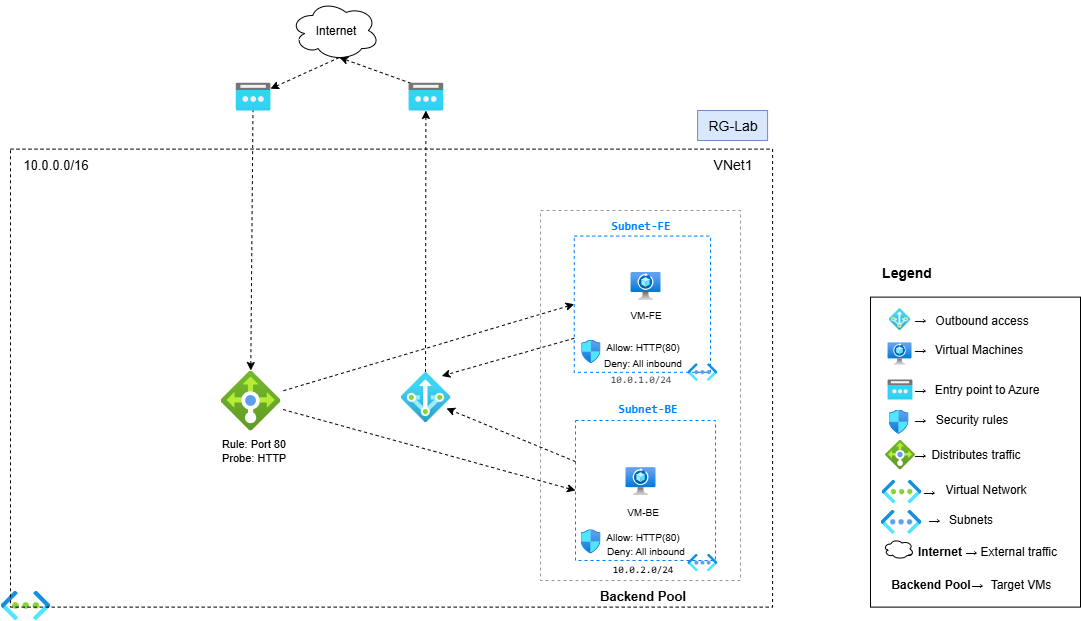

The diagram above was exported from draw.io. Its source (the exported page's mxGraphModel, read from the mxfile embedded in the PNG):
<mxGraphModel dx="772" dy="3849" grid="1" gridSize="10" guides="1" tooltips="1" connect="1" arrows="1" fold="1" page="1" pageScale="1" pageWidth="850" pageHeight="1100" math="0" shadow="0">
  <root>
    <mxCell id="0" />
    <mxCell id="1" parent="0" />
    <mxCell id="0vhuOax-oZiGfvDgA9Jz-33" value="" style="ellipse;shape=cloud;whiteSpace=wrap;html=1;fillColor=none;" parent="1" vertex="1">
      <mxGeometry x="290" y="-3290" width="89" height="60" as="geometry" />
    </mxCell>
    <mxCell id="0vhuOax-oZiGfvDgA9Jz-34" value="Internet" style="text;html=1;align=center;verticalAlign=middle;resizable=0;points=[];autosize=1;strokeColor=none;fillColor=none;" parent="1" vertex="1">
      <mxGeometry x="304.5" y="-3275" width="60" height="30" as="geometry" />
    </mxCell>
    <mxCell id="riEmUQZMA9_rJhYm_ons-21" value="" style="rounded=0;whiteSpace=wrap;html=1;fillColor=none;strokeColor=#000000;dashed=1;opacity=40;" parent="1" vertex="1">
      <mxGeometry x="540" y="-3080" width="200" height="370" as="geometry" />
    </mxCell>
    <mxCell id="riEmUQZMA9_rJhYm_ons-22" value="" style="image;aspect=fixed;html=1;points=[];align=center;fontSize=12;image=img/lib/azure2/networking/Virtual_Networks.svg;" parent="1" vertex="1">
      <mxGeometry y="-2700" width="50" height="29.85" as="geometry" />
    </mxCell>
    <mxCell id="riEmUQZMA9_rJhYm_ons-23" value="" style="image;aspect=fixed;html=1;points=[];align=center;fontSize=12;image=img/lib/azure2/networking/Virtual_Networks_Classic.svg;" parent="1" vertex="1">
      <mxGeometry x="686.88" y="-2736.91" width="30" height="17.91" as="geometry" />
    </mxCell>
    <mxCell id="riEmUQZMA9_rJhYm_ons-25" value="" style="rounded=0;whiteSpace=wrap;html=1;fillColor=none;dashed=1;strokeWidth=1;perimeterSpacing=0;" parent="1" vertex="1">
      <mxGeometry x="10" y="-3141.38" width="762.09" height="458" as="geometry" />
    </mxCell>
    <mxCell id="riEmUQZMA9_rJhYm_ons-26" value="&lt;font style=&quot;font-size: 14px;&quot;&gt;VNet1&lt;/font&gt;" style="text;html=1;align=center;verticalAlign=middle;resizable=0;points=[];autosize=1;strokeColor=none;fillColor=none;" parent="1" vertex="1">
      <mxGeometry x="702.09" y="-3141.38" width="60" height="30" as="geometry" />
    </mxCell>
    <mxCell id="riEmUQZMA9_rJhYm_ons-28" value="&lt;span style=&quot;color: rgb(0, 127, 255); font-family: Consolas, &amp;quot;Courier New&amp;quot;, monospace; white-space-collapse: preserve; background-color: rgb(255, 255, 255);&quot;&gt;&lt;font&gt;Subnet-FE&lt;/font&gt;&lt;/span&gt;" style="text;html=1;align=center;verticalAlign=middle;resizable=0;points=[];autosize=1;strokeColor=none;fillColor=none;fontStyle=1" parent="1" vertex="1">
      <mxGeometry x="600" y="-3080" width="80" height="30" as="geometry" />
    </mxCell>
    <mxCell id="riEmUQZMA9_rJhYm_ons-29" style="edgeStyle=none;html=1;exitX=0;exitY=0.5;exitDx=0;exitDy=0;dashed=1;flowAnimation=1;endArrow=none;endFill=0;startArrow=classic;startFill=1;" parent="1" source="riEmUQZMA9_rJhYm_ons-30" target="riEmUQZMA9_rJhYm_ons-42" edge="1">
      <mxGeometry relative="1" as="geometry" />
    </mxCell>
    <mxCell id="YB0RbFuuZSGboLQ-tP3C-6" style="edgeStyle=none;html=1;exitX=0;exitY=0.75;exitDx=0;exitDy=0;dashed=1;entryX=0.825;entryY=0.078;entryDx=0;entryDy=0;entryPerimeter=0;flowAnimation=1;" parent="1" source="riEmUQZMA9_rJhYm_ons-30" target="YB0RbFuuZSGboLQ-tP3C-1" edge="1">
      <mxGeometry relative="1" as="geometry" />
    </mxCell>
    <mxCell id="riEmUQZMA9_rJhYm_ons-30" value="" style="whiteSpace=wrap;html=1;aspect=fixed;dashed=1;fillColor=none;strokeColor=#007FFF;strokeWidth=1;" parent="1" vertex="1">
      <mxGeometry x="573.75" y="-3054.41" width="136.25" height="136.25" as="geometry" />
    </mxCell>
    <mxCell id="riEmUQZMA9_rJhYm_ons-31" value="&lt;span style=&quot;color: rgb(0, 127, 255); font-family: Consolas, &amp;quot;Courier New&amp;quot;, monospace; white-space-collapse: preserve; background-color: rgb(255, 255, 255);&quot;&gt;&lt;font&gt;Subnet-BE&lt;/font&gt;&lt;/span&gt;" style="text;html=1;align=center;verticalAlign=middle;resizable=0;points=[];autosize=1;strokeColor=none;fillColor=none;fontStyle=1" parent="1" vertex="1">
      <mxGeometry x="606.88" y="-2897.3800000000006" width="80" height="30" as="geometry" />
    </mxCell>
    <mxCell id="riEmUQZMA9_rJhYm_ons-32" value="" style="image;aspect=fixed;html=1;points=[];align=center;fontSize=12;image=img/lib/azure2/networking/Spot_VM.svg;" parent="1" vertex="1">
      <mxGeometry x="630" y="-3018.47" width="30" height="27.71" as="geometry" />
    </mxCell>
    <mxCell id="riEmUQZMA9_rJhYm_ons-33" value="" style="image;aspect=fixed;html=1;points=[];align=center;fontSize=12;image=img/lib/azure2/networking/Virtual_Networks_Classic.svg;" parent="1" vertex="1">
      <mxGeometry x="686.88" y="-2927.3799999999997" width="30" height="17.91" as="geometry" />
    </mxCell>
    <mxCell id="riEmUQZMA9_rJhYm_ons-34" value="&lt;span style=&quot;color: rgb(0, 0, 0); font-family: Consolas, &amp;quot;Courier New&amp;quot;, monospace; white-space-collapse: preserve;&quot;&gt;&lt;font style=&quot;line-height: 100%;&quot;&gt;10.0.2.0/24&lt;/font&gt;&lt;/span&gt;" style="text;html=1;align=center;verticalAlign=middle;resizable=0;points=[];autosize=1;strokeColor=none;fillColor=none;fontSize=10;" parent="1" vertex="1">
      <mxGeometry x="601.88" y="-2736.91" width="80" height="30" as="geometry" />
    </mxCell>
    <mxCell id="riEmUQZMA9_rJhYm_ons-35" value="&lt;span style=&quot;color: rgb(63, 63, 63); font-family: Consolas, &amp;quot;Courier New&amp;quot;, monospace; font-size: 10px; white-space-collapse: preserve;&quot;&gt;10.0.1.0/24&lt;/span&gt;" style="text;html=1;align=center;verticalAlign=middle;resizable=0;points=[];autosize=1;strokeColor=none;fillColor=none;" parent="1" vertex="1">
      <mxGeometry x="600" y="-2927.3799999999997" width="80" height="30" as="geometry" />
    </mxCell>
    <mxCell id="riEmUQZMA9_rJhYm_ons-36" value="&lt;font style=&quot;font-size: 10px;&quot;&gt;VM-BE&lt;/font&gt;" style="text;html=1;align=center;verticalAlign=middle;resizable=0;points=[];autosize=1;strokeColor=none;fillColor=none;fontSize=8;" parent="1" vertex="1">
      <mxGeometry x="611.8800000000001" y="-2794.47" width="60" height="30" as="geometry" />
    </mxCell>
    <mxCell id="riEmUQZMA9_rJhYm_ons-37" value="&lt;font style=&quot;font-size: 10px;&quot;&gt;VM-FE&lt;/font&gt;" style="text;html=1;align=center;verticalAlign=middle;resizable=0;points=[];autosize=1;strokeColor=none;fillColor=none;fontStyle=0" parent="1" vertex="1">
      <mxGeometry x="620" y="-2990.7599999999998" width="50" height="30" as="geometry" />
    </mxCell>
    <mxCell id="riEmUQZMA9_rJhYm_ons-38" value="" style="image;aspect=fixed;html=1;points=[];align=center;fontSize=12;image=img/lib/azure2/networking/Network_Security_Groups.svg;" parent="1" vertex="1">
      <mxGeometry x="580" y="-2761.1899999999996" width="20" height="24.28" as="geometry" />
    </mxCell>
    <mxCell id="riEmUQZMA9_rJhYm_ons-39" style="edgeStyle=none;html=1;exitX=0;exitY=0.5;exitDx=0;exitDy=0;dashed=1;flowAnimation=1;endArrow=none;endFill=0;startArrow=classic;startFill=1;" parent="1" source="riEmUQZMA9_rJhYm_ons-40" target="riEmUQZMA9_rJhYm_ons-42" edge="1">
      <mxGeometry relative="1" as="geometry" />
    </mxCell>
    <mxCell id="riEmUQZMA9_rJhYm_ons-40" value="" style="whiteSpace=wrap;html=1;aspect=fixed;fillColor=none;dashed=1;strokeColor=#007FFF;strokeWidth=1;" parent="1" vertex="1">
      <mxGeometry x="575" y="-2870" width="140" height="140" as="geometry" />
    </mxCell>
    <mxCell id="riEmUQZMA9_rJhYm_ons-41" value="&lt;font&gt;10.0.0.0/16&lt;/font&gt;" style="text;html=1;align=center;verticalAlign=middle;resizable=0;points=[];autosize=1;strokeColor=none;fillColor=none;fontSize=13;" parent="1" vertex="1">
      <mxGeometry x="9.999999999999964" y="-3141.38" width="90" height="30" as="geometry" />
    </mxCell>
    <mxCell id="riEmUQZMA9_rJhYm_ons-48" value="" style="edgeStyle=none;html=1;dashed=1;flowAnimation=1;startArrow=classic;startFill=1;endArrow=none;endFill=0;" parent="1" source="riEmUQZMA9_rJhYm_ons-42" target="riEmUQZMA9_rJhYm_ons-47" edge="1">
      <mxGeometry relative="1" as="geometry" />
    </mxCell>
    <mxCell id="riEmUQZMA9_rJhYm_ons-42" value="" style="image;aspect=fixed;html=1;points=[];align=center;fontSize=12;image=img/lib/azure2/networking/Load_Balancers.svg;" parent="1" vertex="1">
      <mxGeometry x="220" y="-2920" width="60" height="60" as="geometry" />
    </mxCell>
    <mxCell id="riEmUQZMA9_rJhYm_ons-43" value="" style="image;aspect=fixed;html=1;points=[];align=center;fontSize=12;image=img/lib/azure2/networking/Network_Security_Groups.svg;" parent="1" vertex="1">
      <mxGeometry x="580.73" y="-2950.7799999999997" width="19.27" height="23.4" as="geometry" />
    </mxCell>
    <mxCell id="riEmUQZMA9_rJhYm_ons-45" value="&lt;div&gt;&lt;font style=&quot;font-size: 11px;&quot;&gt;Rule: Port 80&lt;/font&gt;&lt;/div&gt;&lt;div&gt;&lt;span style=&quot;background-color: transparent;&quot;&gt;&lt;font style=&quot;font-size: 11px;&quot;&gt;&amp;nbsp; Probe: HTTP&amp;nbsp;&amp;nbsp;&lt;/font&gt;&lt;/span&gt;&lt;/div&gt;" style="text;html=1;align=center;verticalAlign=middle;resizable=0;points=[];autosize=1;strokeColor=none;fillColor=none;fontSize=10;" parent="1" vertex="1">
      <mxGeometry x="202.60000000000002" y="-2860" width="100" height="40" as="geometry" />
    </mxCell>
    <mxCell id="riEmUQZMA9_rJhYm_ons-46" value="&lt;font style=&quot;font-size: 13px;&quot;&gt;Backend Pool&lt;/font&gt;" style="text;html=1;align=center;verticalAlign=middle;resizable=0;points=[];autosize=1;strokeColor=none;fillColor=none;fontStyle=1" parent="1" vertex="1">
      <mxGeometry x="591.88" y="-2710" width="100" height="30" as="geometry" />
    </mxCell>
    <mxCell id="riEmUQZMA9_rJhYm_ons-49" value="" style="edgeStyle=none;html=1;entryX=0.55;entryY=0.95;entryDx=0;entryDy=0;entryPerimeter=0;dashed=1;flowAnimation=1;startArrow=classic;startFill=1;endArrow=none;endFill=0;" parent="1" source="riEmUQZMA9_rJhYm_ons-47" target="0vhuOax-oZiGfvDgA9Jz-33" edge="1">
      <mxGeometry relative="1" as="geometry">
        <mxPoint x="89.08455018891038" y="-3081.6600000000003" as="targetPoint" />
      </mxGeometry>
    </mxCell>
    <mxCell id="riEmUQZMA9_rJhYm_ons-47" value="" style="image;aspect=fixed;html=1;points=[];align=center;fontSize=12;image=img/lib/azure2/networking/Public_IP_Addresses.svg;" parent="1" vertex="1">
      <mxGeometry x="235.19" y="-3207.85" width="34.81" height="27.85" as="geometry" />
    </mxCell>
    <mxCell id="riEmUQZMA9_rJhYm_ons-50" value="&lt;font style=&quot;font-size: 10px;&quot;&gt;Allow: HTTP(80)&lt;/font&gt;" style="text;html=1;align=center;verticalAlign=middle;resizable=0;points=[];autosize=1;strokeColor=none;fillColor=none;fontSize=8;" parent="1" vertex="1">
      <mxGeometry x="591.88" y="-2959.39" width="100" height="30" as="geometry" />
    </mxCell>
    <mxCell id="riEmUQZMA9_rJhYm_ons-51" value="&lt;font style=&quot;font-size: 10px;&quot;&gt;Deny: All inbound&lt;/font&gt;" style="text;html=1;align=center;verticalAlign=middle;resizable=0;points=[];autosize=1;strokeColor=none;fillColor=none;fontSize=8;" parent="1" vertex="1">
      <mxGeometry x="591.88" y="-2943.16" width="100" height="30" as="geometry" />
    </mxCell>
    <mxCell id="riEmUQZMA9_rJhYm_ons-52" value="&lt;font style=&quot;font-size: 10px;&quot;&gt;Deny: All inbound&lt;/font&gt;" style="text;html=1;align=center;verticalAlign=middle;resizable=0;points=[];autosize=1;strokeColor=none;fillColor=none;fontSize=8;" parent="1" vertex="1">
      <mxGeometry x="595" y="-2755" width="100" height="30" as="geometry" />
    </mxCell>
    <mxCell id="riEmUQZMA9_rJhYm_ons-53" value="&lt;font style=&quot;font-size: 10px;&quot;&gt;Allow: HTTP(80)&lt;/font&gt;" style="text;html=1;align=center;verticalAlign=middle;resizable=0;points=[];autosize=1;strokeColor=none;fillColor=none;fontSize=8;" parent="1" vertex="1">
      <mxGeometry x="591.8799999999999" y="-2769.47" width="100" height="30" as="geometry" />
    </mxCell>
    <mxCell id="riEmUQZMA9_rJhYm_ons-57" value="&lt;font style=&quot;font-size: 14px;&quot;&gt;RG-Lab&lt;/font&gt;" style="text;html=1;align=center;verticalAlign=middle;resizable=0;points=[];autosize=1;strokeColor=#6c8ebf;fillColor=#dae8fc;" parent="1" vertex="1">
      <mxGeometry x="697.09" y="-3180" width="70" height="30" as="geometry" />
    </mxCell>
    <mxCell id="YB0RbFuuZSGboLQ-tP3C-5" style="edgeStyle=none;html=1;dashed=1;flowAnimation=1;" parent="1" source="YB0RbFuuZSGboLQ-tP3C-1" target="zY80UkvArqetOHCZbFNl-30" edge="1">
      <mxGeometry relative="1" as="geometry" />
    </mxCell>
    <mxCell id="YB0RbFuuZSGboLQ-tP3C-1" value="" style="image;aspect=fixed;html=1;points=[];align=center;fontSize=12;image=img/lib/azure2/networking/NAT.svg;" parent="1" vertex="1">
      <mxGeometry x="400" y="-2918.43" width="50" height="50" as="geometry" />
    </mxCell>
    <mxCell id="YB0RbFuuZSGboLQ-tP3C-11" value="" style="edgeStyle=none;html=1;dashed=1;flowAnimation=1;entryX=0.55;entryY=0.95;entryDx=0;entryDy=0;entryPerimeter=0;exitX=0.23;exitY=0.096;exitDx=0;exitDy=0;exitPerimeter=0;" parent="1" source="zY80UkvArqetOHCZbFNl-30" target="0vhuOax-oZiGfvDgA9Jz-33" edge="1">
      <mxGeometry relative="1" as="geometry" />
    </mxCell>
    <mxCell id="YB0RbFuuZSGboLQ-tP3C-7" style="edgeStyle=none;html=1;dashed=1;flowAnimation=1;entryX=0.92;entryY=0.727;entryDx=0;entryDy=0;entryPerimeter=0;" parent="1" source="riEmUQZMA9_rJhYm_ons-40" target="YB0RbFuuZSGboLQ-tP3C-1" edge="1">
      <mxGeometry relative="1" as="geometry" />
    </mxCell>
    <mxCell id="zY80UkvArqetOHCZbFNl-29" value="" style="image;aspect=fixed;html=1;points=[];align=center;fontSize=12;image=img/lib/azure2/networking/Spot_VM.svg;" parent="1" vertex="1">
      <mxGeometry x="625" y="-2823.32" width="30" height="27.71" as="geometry" />
    </mxCell>
    <mxCell id="zY80UkvArqetOHCZbFNl-30" value="" style="image;aspect=fixed;html=1;points=[];align=center;fontSize=12;image=img/lib/azure2/networking/Public_IP_Addresses.svg;" parent="1" vertex="1">
      <mxGeometry x="408" y="-3207.85" width="34.81" height="27.85" as="geometry" />
    </mxCell>
    <mxCell id="zY80UkvArqetOHCZbFNl-59" value="" style="whiteSpace=wrap;html=1;" parent="1" vertex="1">
      <mxGeometry x="870" y="-2993.38" width="210" height="310" as="geometry" />
    </mxCell>
    <mxCell id="zY80UkvArqetOHCZbFNl-60" value="" style="image;aspect=fixed;html=1;points=[];align=center;fontSize=12;image=img/lib/azure2/networking/Public_IP_Addresses.svg;" parent="1" vertex="1">
      <mxGeometry x="887" y="-2910.92" width="25" height="20" as="geometry" />
    </mxCell>
    <mxCell id="zY80UkvArqetOHCZbFNl-61" value="" style="image;aspect=fixed;html=1;points=[];align=center;fontSize=12;image=img/lib/azure2/networking/Virtual_Networks.svg;" parent="1" vertex="1">
      <mxGeometry x="881" y="-2810.92" width="40" height="23.88" as="geometry" />
    </mxCell>
    <mxCell id="zY80UkvArqetOHCZbFNl-62" value="" style="image;aspect=fixed;html=1;points=[];align=center;fontSize=12;image=img/lib/azure2/networking/Virtual_Networks_Classic.svg;" parent="1" vertex="1">
      <mxGeometry x="880" y="-2780.92" width="41" height="24.48" as="geometry" />
    </mxCell>
    <mxCell id="zY80UkvArqetOHCZbFNl-63" value="" style="image;aspect=fixed;html=1;points=[];align=center;fontSize=12;image=img/lib/azure2/networking/Load_Balancers.svg;" parent="1" vertex="1">
      <mxGeometry x="884.5" y="-2850.92" width="30" height="30" as="geometry" />
    </mxCell>
    <mxCell id="zY80UkvArqetOHCZbFNl-64" value="" style="image;aspect=fixed;html=1;points=[];align=center;fontSize=12;image=img/lib/azure2/networking/Network_Security_Groups.svg;" parent="1" vertex="1">
      <mxGeometry x="888.02" y="-2880.92" width="20" height="24.29" as="geometry" />
    </mxCell>
    <mxCell id="zY80UkvArqetOHCZbFNl-65" value="" style="image;aspect=fixed;html=1;points=[];align=center;fontSize=12;image=img/lib/azure2/networking/Spot_VM.svg;" parent="1" vertex="1">
      <mxGeometry x="887" y="-2948.1" width="24" height="22.17" as="geometry" />
    </mxCell>
    <mxCell id="zY80UkvArqetOHCZbFNl-66" value="&lt;font style=&quot;font-size: 15px;&quot;&gt;☁&lt;/font&gt; &lt;strong data-end=&quot;108&quot; data-start=&quot;96&quot;&gt;Internet&lt;/strong&gt; → External traffic" style="text;html=1;align=center;verticalAlign=middle;resizable=0;points=[];autosize=1;strokeColor=none;fillColor=none;" parent="1" vertex="1">
      <mxGeometry x="880" y="-2756.44" width="190" height="30" as="geometry" />
    </mxCell>
    <mxCell id="zY80UkvArqetOHCZbFNl-67" value="" style="ellipse;shape=cloud;whiteSpace=wrap;html=1;fillColor=default;" parent="1" vertex="1">
      <mxGeometry x="883.02" y="-2751.44" width="30" height="20" as="geometry" />
    </mxCell>
    <mxCell id="zY80UkvArqetOHCZbFNl-68" value=" Entry point to Azure" style="text;html=1;align=center;verticalAlign=middle;resizable=0;points=[];autosize=1;strokeColor=none;fillColor=none;" parent="1" vertex="1">
      <mxGeometry x="921" y="-2915.92" width="130" height="30" as="geometry" />
    </mxCell>
    <mxCell id="zY80UkvArqetOHCZbFNl-69" value="Distributes traffic" style="text;html=1;align=center;verticalAlign=middle;resizable=0;points=[];autosize=1;strokeColor=none;fillColor=none;" parent="1" vertex="1">
      <mxGeometry x="920" y="-2850.92" width="110" height="30" as="geometry" />
    </mxCell>
    <mxCell id="zY80UkvArqetOHCZbFNl-70" value="&lt;b&gt;Backend Pool&lt;/b&gt;" style="text;html=1;align=center;verticalAlign=middle;resizable=0;points=[];autosize=1;strokeColor=none;fillColor=none;" parent="1" vertex="1">
      <mxGeometry x="880" y="-2720.92" width="100" height="30" as="geometry" />
    </mxCell>
    <mxCell id="zY80UkvArqetOHCZbFNl-71" value="Target VMs" style="text;html=1;align=center;verticalAlign=middle;resizable=0;points=[];autosize=1;strokeColor=none;fillColor=none;" parent="1" vertex="1">
      <mxGeometry x="980" y="-2720.92" width="80" height="30" as="geometry" />
    </mxCell>
    <mxCell id="zY80UkvArqetOHCZbFNl-72" value="&lt;span style=&quot;color: rgb(0, 0, 0);&quot;&gt;→&amp;nbsp;&lt;/span&gt;" style="text;html=1;align=center;verticalAlign=middle;resizable=0;points=[];autosize=1;strokeColor=none;fillColor=none;" parent="1" vertex="1">
      <mxGeometry x="901" y="-2915.92" width="40" height="30" as="geometry" />
    </mxCell>
    <mxCell id="zY80UkvArqetOHCZbFNl-73" value="&lt;span style=&quot;color: rgb(0, 0, 0);&quot;&gt;→&amp;nbsp;&lt;/span&gt;" style="text;html=1;align=center;verticalAlign=middle;resizable=0;points=[];autosize=1;strokeColor=none;fillColor=none;" parent="1" vertex="1">
      <mxGeometry x="958.02" y="-2720.92" width="40" height="30" as="geometry" />
    </mxCell>
    <mxCell id="zY80UkvArqetOHCZbFNl-74" value="&lt;span style=&quot;color: rgb(0, 0, 0);&quot;&gt;→&amp;nbsp;&lt;/span&gt;" style="text;html=1;align=center;verticalAlign=middle;resizable=0;points=[];autosize=1;strokeColor=none;fillColor=none;" parent="1" vertex="1">
      <mxGeometry x="901" y="-2850.92" width="40" height="30" as="geometry" />
    </mxCell>
    <mxCell id="zY80UkvArqetOHCZbFNl-75" value="&lt;span style=&quot;color: rgb(0, 0, 0);&quot;&gt;→&amp;nbsp;&lt;/span&gt;" style="text;html=1;align=center;verticalAlign=middle;resizable=0;points=[];autosize=1;strokeColor=none;fillColor=none;" parent="1" vertex="1">
      <mxGeometry x="901" y="-2955.9300000000003" width="40" height="30" as="geometry" />
    </mxCell>
    <mxCell id="zY80UkvArqetOHCZbFNl-76" value="&lt;span style=&quot;color: rgb(0, 0, 0);&quot;&gt;→&amp;nbsp;&lt;/span&gt;" style="text;html=1;align=center;verticalAlign=middle;resizable=0;points=[];autosize=1;strokeColor=none;fillColor=none;" parent="1" vertex="1">
      <mxGeometry x="901" y="-2885.92" width="40" height="30" as="geometry" />
    </mxCell>
    <mxCell id="zY80UkvArqetOHCZbFNl-77" value="&lt;span style=&quot;color: rgb(0, 0, 0);&quot;&gt;→&amp;nbsp;&lt;/span&gt;" style="text;html=1;align=center;verticalAlign=middle;resizable=0;points=[];autosize=1;strokeColor=none;fillColor=none;" parent="1" vertex="1">
      <mxGeometry x="910" y="-2813.98" width="40" height="30" as="geometry" />
    </mxCell>
    <mxCell id="zY80UkvArqetOHCZbFNl-78" value="&lt;span style=&quot;color: rgb(0, 0, 0);&quot;&gt;→&amp;nbsp;&lt;/span&gt;" style="text;html=1;align=center;verticalAlign=middle;resizable=0;points=[];autosize=1;strokeColor=none;fillColor=none;" parent="1" vertex="1">
      <mxGeometry x="915.04" y="-2786.44" width="40" height="30" as="geometry" />
    </mxCell>
    <mxCell id="zY80UkvArqetOHCZbFNl-79" value=" Security rules" style="text;html=1;align=center;verticalAlign=middle;resizable=0;points=[];autosize=1;strokeColor=none;fillColor=none;" parent="1" vertex="1">
      <mxGeometry x="921" y="-2885.92" width="100" height="30" as="geometry" />
    </mxCell>
    <mxCell id="zY80UkvArqetOHCZbFNl-80" value="Virtual Network" style="text;html=1;align=center;verticalAlign=middle;resizable=0;points=[];autosize=1;strokeColor=none;fillColor=none;" parent="1" vertex="1">
      <mxGeometry x="935" y="-2816.44" width="100" height="30" as="geometry" />
    </mxCell>
    <mxCell id="zY80UkvArqetOHCZbFNl-81" value="Subnets" style="text;html=1;align=center;verticalAlign=middle;resizable=0;points=[];autosize=1;strokeColor=none;fillColor=none;" parent="1" vertex="1">
      <mxGeometry x="935" y="-2786.44" width="70" height="30" as="geometry" />
    </mxCell>
    <mxCell id="zY80UkvArqetOHCZbFNl-82" value="Virtual Machines" style="text;html=1;align=center;verticalAlign=middle;resizable=0;points=[];autosize=1;strokeColor=none;fillColor=none;" parent="1" vertex="1">
      <mxGeometry x="923.02" y="-2955.9300000000003" width="110" height="30" as="geometry" />
    </mxCell>
    <mxCell id="zY80UkvArqetOHCZbFNl-83" value="&lt;font style=&quot;font-size: 14px;&quot;&gt;Legend&lt;/font&gt;" style="text;html=1;align=center;verticalAlign=middle;resizable=0;points=[];autosize=1;strokeColor=none;fillColor=none;fontStyle=1" parent="1" vertex="1">
      <mxGeometry x="871" y="-3033.38" width="70" height="30" as="geometry" />
    </mxCell>
    <mxCell id="zY80UkvArqetOHCZbFNl-84" value="" style="image;aspect=fixed;html=1;points=[];align=center;fontSize=12;image=img/lib/azure2/networking/NAT.svg;" parent="1" vertex="1">
      <mxGeometry x="888.02" y="-2982.38" width="21.98" height="21.98" as="geometry" />
    </mxCell>
    <mxCell id="zY80UkvArqetOHCZbFNl-85" value="Outbound access" style="text;html=1;align=center;verticalAlign=middle;resizable=0;points=[];autosize=1;strokeColor=none;fillColor=none;" parent="1" vertex="1">
      <mxGeometry x="921" y="-2985.29" width="120" height="30" as="geometry" />
    </mxCell>
    <mxCell id="zY80UkvArqetOHCZbFNl-86" value="&lt;span style=&quot;color: rgb(0, 0, 0);&quot;&gt;→&amp;nbsp;&lt;/span&gt;" style="text;html=1;align=center;verticalAlign=middle;resizable=0;points=[];autosize=1;strokeColor=none;fillColor=none;" parent="1" vertex="1">
      <mxGeometry x="901" y="-2986.3900000000003" width="40" height="30" as="geometry" />
    </mxCell>
  </root>
</mxGraphModel>